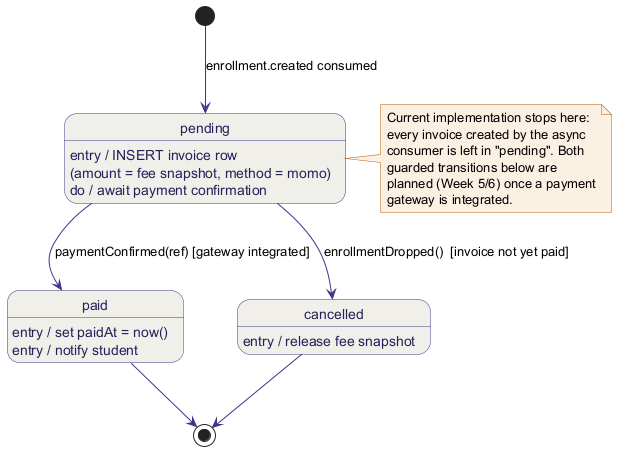

The diagram above was rendered by PlantUML. Its source (embedded in the PNG):
@startuml 07_state_invoice
skinparam backgroundColor white
skinparam shadowing false
skinparam defaultFontName Helvetica
skinparam state {
  BackgroundColor #F1EFE8
  BorderColor #3C3489
  ArrowColor #3C3489
  FontColor #26215C
}
skinparam note {
  BackgroundColor #FBF0E2
  BorderColor #B75E09
}

[*] --> pending : enrollment.created consumed

state pending {
  pending : entry / INSERT invoice row\n(amount = fee snapshot, method = momo)
  pending : do / await payment confirmation
}

state paid {
  paid : entry / set paidAt = now()
  paid : entry / notify student
}

state cancelled {
  cancelled : entry / release fee snapshot
}

pending --> paid     : paymentConfirmed(ref) [gateway integrated]
pending --> cancelled : enrollmentDropped()  [invoice not yet paid]
paid --> [*]
cancelled --> [*]

note right of pending
  Current implementation stops here:
  every invoice created by the async
  consumer is left in "pending". Both
  guarded transitions below are
  planned (Week 5/6) once a payment
  gateway is integrated.
end note
@enduml